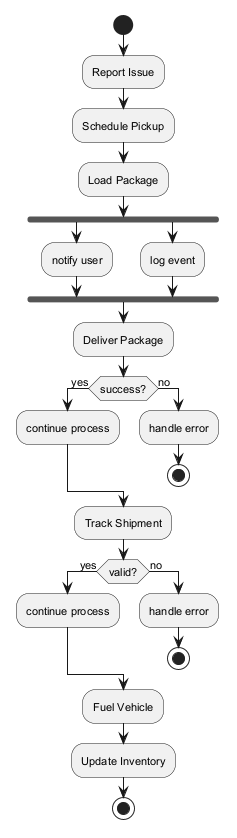

The diagram above was rendered by PlantUML. Its source (embedded in the PNG):
@startuml
skinparam backgroundColor #FFFFFF
skinparam classBackgroundColor #F1F8E9
skinparam classBorderColor #33691E
skinparam defaultFontSize 11
start
:Report Issue;
:Schedule Pickup;
:Load Package;
fork
:notify user;
fork again
:log event;
end fork
:Deliver Package;
if (success?) then (yes)
:continue process;
else (no)
:handle error;
stop
endif
:Track Shipment;
if (valid?) then (yes)
:continue process;
else (no)
:handle error;
stop
endif
:Fuel Vehicle;
:Update Inventory;
stop
@enduml